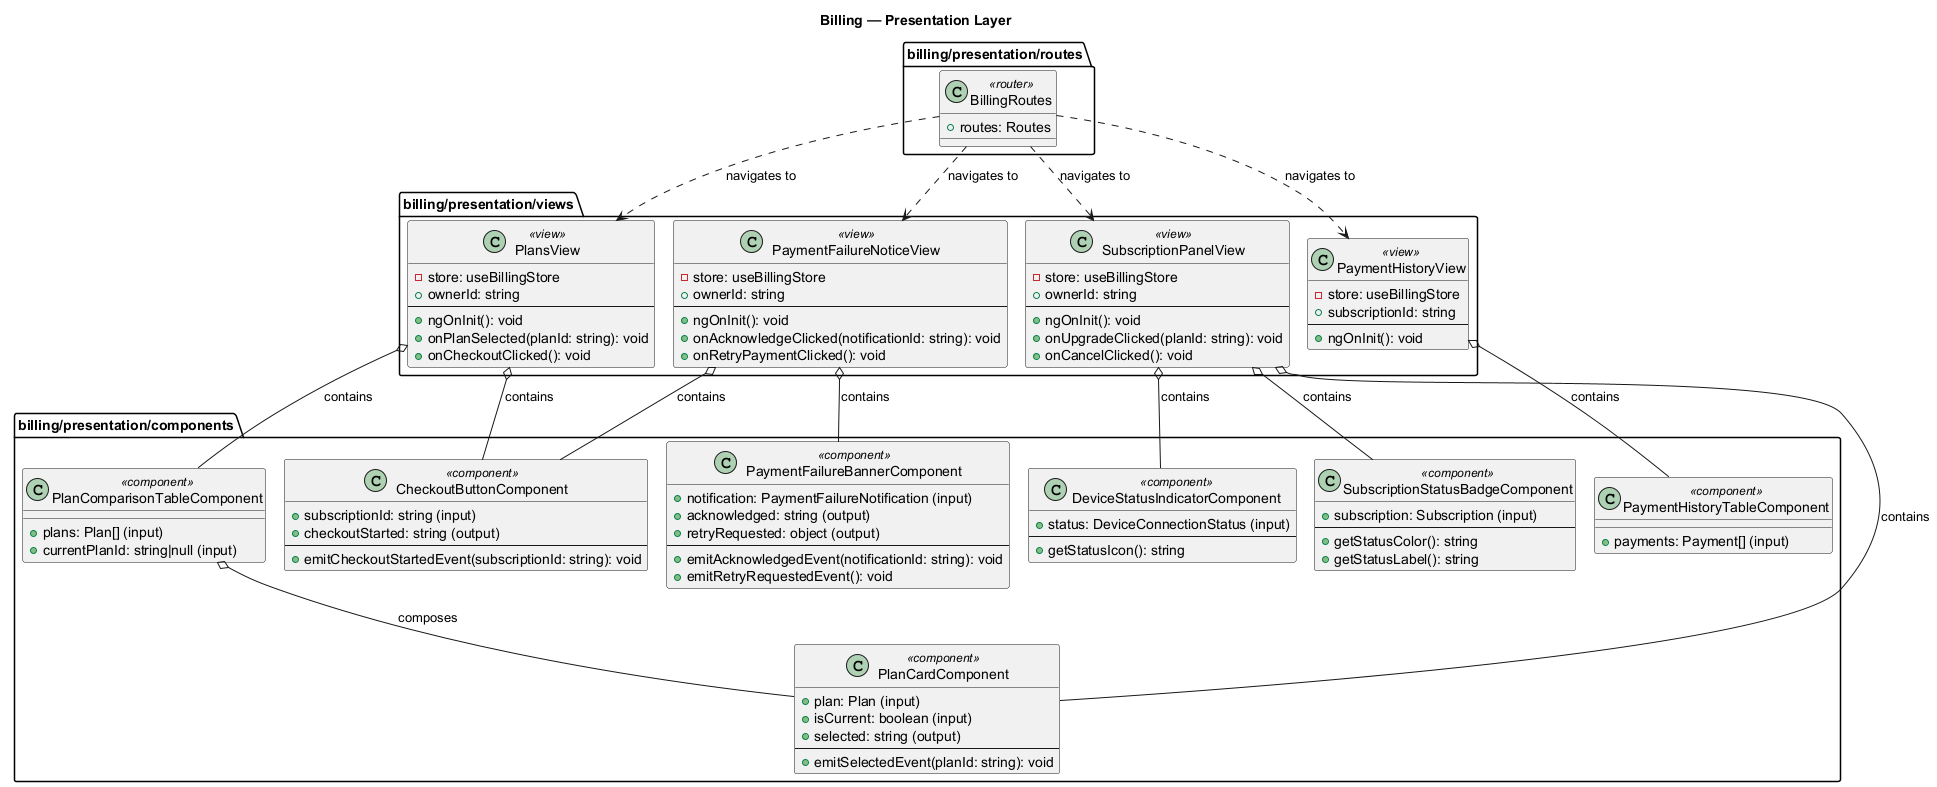

The diagram above was rendered by PlantUML. Its source (embedded in the PNG):
@startuml
!pragma layout smetana
title Billing — Presentation Layer
skinparam shadowing false

package "billing/presentation/routes" {
  class BillingRoutes <<router>> {
    +routes: Routes
  }
}

package "billing/presentation/views" {

  class PlansView <<view>> {
    -store: useBillingStore
    +ownerId: string
    --
    +ngOnInit(): void
    +onPlanSelected(planId: string): void
    +onCheckoutClicked(): void
  }

  class SubscriptionPanelView <<view>> {
    -store: useBillingStore
    +ownerId: string
    --
    +ngOnInit(): void
    +onUpgradeClicked(planId: string): void
    +onCancelClicked(): void
  }

  class PaymentHistoryView <<view>> {
    -store: useBillingStore
    +subscriptionId: string
    --
    +ngOnInit(): void
  }

  class PaymentFailureNoticeView <<view>> {
    -store: useBillingStore
    +ownerId: string
    --
    +ngOnInit(): void
    +onAcknowledgeClicked(notificationId: string): void
    +onRetryPaymentClicked(): void
  }
}

package "billing/presentation/components" {

  class PlanCardComponent <<component>> {
    +plan: Plan (input)
    +isCurrent: boolean (input)
    +selected: string (output)
    --
    +emitSelectedEvent(planId: string): void
  }

  class PlanComparisonTableComponent <<component>> {
    +plans: Plan[] (input)
    +currentPlanId: string|null (input)
  }

  class SubscriptionStatusBadgeComponent <<component>> {
    +subscription: Subscription (input)
    --
    +getStatusColor(): string
    +getStatusLabel(): string
  }

  class DeviceStatusIndicatorComponent <<component>> {
    +status: DeviceConnectionStatus (input)
    --
    +getStatusIcon(): string
  }

  class PaymentHistoryTableComponent <<component>> {
    +payments: Payment[] (input)
  }

  class PaymentFailureBannerComponent <<component>> {
    +notification: PaymentFailureNotification (input)
    +acknowledged: string (output)
    +retryRequested: object (output)
    --
    +emitAcknowledgedEvent(notificationId: string): void
    +emitRetryRequestedEvent(): void
  }

  class CheckoutButtonComponent <<component>> {
    +subscriptionId: string (input)
    +checkoutStarted: string (output)
    --
    +emitCheckoutStartedEvent(subscriptionId: string): void
  }

  PlanComparisonTableComponent o-- PlanCardComponent : composes
}

BillingRoutes ..> PlansView : "navigates to"
BillingRoutes ..> SubscriptionPanelView : "navigates to"
BillingRoutes ..> PaymentHistoryView : "navigates to"
BillingRoutes ..> PaymentFailureNoticeView : "navigates to"
PlansView o-- PlanComparisonTableComponent : contains
PlansView o-- CheckoutButtonComponent : contains
SubscriptionPanelView o-- SubscriptionStatusBadgeComponent : contains
SubscriptionPanelView o-- DeviceStatusIndicatorComponent : contains
SubscriptionPanelView o-- PlanCardComponent : contains
PaymentHistoryView o-- PaymentHistoryTableComponent : contains
PaymentFailureNoticeView o-- PaymentFailureBannerComponent : contains
PaymentFailureNoticeView o-- CheckoutButtonComponent : contains
@enduml